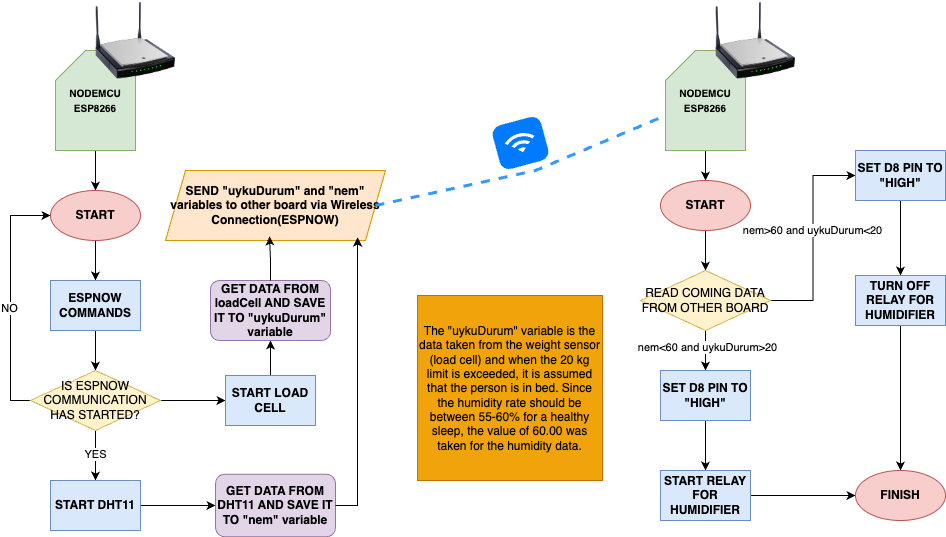

The diagram above was exported from draw.io. Its source (the exported page's mxGraphModel, read from the mxfile embedded in the PNG):
<mxGraphModel dx="1026" dy="637" grid="1" gridSize="10" guides="1" tooltips="1" connect="1" arrows="1" fold="1" page="1" pageScale="1" pageWidth="1169" pageHeight="1654" math="0" shadow="0">
  <root>
    <mxCell id="0" />
    <mxCell id="1" parent="0" />
    <mxCell id="6YHmX5O3YM0qiXuwHhL1-9" style="edgeStyle=orthogonalEdgeStyle;rounded=0;orthogonalLoop=1;jettySize=auto;html=1;exitX=0.5;exitY=1;exitDx=0;exitDy=0;exitPerimeter=0;entryX=0.5;entryY=0;entryDx=0;entryDy=0;" edge="1" parent="1" source="6YHmX5O3YM0qiXuwHhL1-1" target="6YHmX5O3YM0qiXuwHhL1-2">
      <mxGeometry relative="1" as="geometry" />
    </mxCell>
    <mxCell id="6YHmX5O3YM0qiXuwHhL1-1" value="&lt;font size=&quot;1&quot;&gt;&lt;b&gt;NODEMCU&lt;/b&gt;&lt;/font&gt;&lt;div&gt;&lt;font size=&quot;1&quot;&gt;&lt;b&gt;ESP8266&lt;/b&gt;&lt;/font&gt;&lt;/div&gt;" style="shape=card;whiteSpace=wrap;html=1;fillColor=#d5e8d4;strokeColor=#82b366;" vertex="1" parent="1">
      <mxGeometry x="130" y="80" width="80" height="100" as="geometry" />
    </mxCell>
    <mxCell id="6YHmX5O3YM0qiXuwHhL1-10" style="edgeStyle=orthogonalEdgeStyle;rounded=0;orthogonalLoop=1;jettySize=auto;html=1;exitX=0.5;exitY=1;exitDx=0;exitDy=0;entryX=0.5;entryY=0;entryDx=0;entryDy=0;" edge="1" parent="1" source="6YHmX5O3YM0qiXuwHhL1-2" target="6YHmX5O3YM0qiXuwHhL1-3">
      <mxGeometry relative="1" as="geometry" />
    </mxCell>
    <mxCell id="6YHmX5O3YM0qiXuwHhL1-2" value="&lt;b&gt;START&lt;/b&gt;" style="ellipse;whiteSpace=wrap;html=1;fillColor=#f8cecc;strokeColor=#b85450;" vertex="1" parent="1">
      <mxGeometry x="125" y="220" width="90" height="50" as="geometry" />
    </mxCell>
    <mxCell id="6YHmX5O3YM0qiXuwHhL1-11" style="edgeStyle=orthogonalEdgeStyle;rounded=0;orthogonalLoop=1;jettySize=auto;html=1;exitX=0.5;exitY=1;exitDx=0;exitDy=0;entryX=0.5;entryY=0;entryDx=0;entryDy=0;" edge="1" parent="1" source="6YHmX5O3YM0qiXuwHhL1-3" target="6YHmX5O3YM0qiXuwHhL1-4">
      <mxGeometry relative="1" as="geometry" />
    </mxCell>
    <mxCell id="6YHmX5O3YM0qiXuwHhL1-3" value="&lt;b&gt;ESPNOW COMMANDS&lt;/b&gt;" style="rounded=0;whiteSpace=wrap;html=1;fillColor=#dae8fc;strokeColor=#6c8ebf;" vertex="1" parent="1">
      <mxGeometry x="125" y="310" width="90" height="50" as="geometry" />
    </mxCell>
    <mxCell id="6YHmX5O3YM0qiXuwHhL1-6" style="edgeStyle=orthogonalEdgeStyle;rounded=0;orthogonalLoop=1;jettySize=auto;html=1;exitX=0;exitY=0.5;exitDx=0;exitDy=0;entryX=0;entryY=0.5;entryDx=0;entryDy=0;" edge="1" parent="1" source="6YHmX5O3YM0qiXuwHhL1-4" target="6YHmX5O3YM0qiXuwHhL1-2">
      <mxGeometry relative="1" as="geometry" />
    </mxCell>
    <mxCell id="6YHmX5O3YM0qiXuwHhL1-8" value="NO" style="edgeLabel;html=1;align=center;verticalAlign=middle;resizable=0;points=[];" vertex="1" connectable="0" parent="6YHmX5O3YM0qiXuwHhL1-6">
      <mxGeometry x="-0.0776" y="2" relative="1" as="geometry">
        <mxPoint as="offset" />
      </mxGeometry>
    </mxCell>
    <mxCell id="6YHmX5O3YM0qiXuwHhL1-13" style="edgeStyle=orthogonalEdgeStyle;rounded=0;orthogonalLoop=1;jettySize=auto;html=1;exitX=0.5;exitY=1;exitDx=0;exitDy=0;entryX=0.5;entryY=0;entryDx=0;entryDy=0;" edge="1" parent="1" source="6YHmX5O3YM0qiXuwHhL1-4" target="6YHmX5O3YM0qiXuwHhL1-12">
      <mxGeometry relative="1" as="geometry" />
    </mxCell>
    <mxCell id="6YHmX5O3YM0qiXuwHhL1-14" value="YES" style="edgeLabel;html=1;align=center;verticalAlign=middle;resizable=0;points=[];" vertex="1" connectable="0" parent="6YHmX5O3YM0qiXuwHhL1-13">
      <mxGeometry x="-0.08" y="-1" relative="1" as="geometry">
        <mxPoint as="offset" />
      </mxGeometry>
    </mxCell>
    <mxCell id="6YHmX5O3YM0qiXuwHhL1-16" style="edgeStyle=orthogonalEdgeStyle;rounded=0;orthogonalLoop=1;jettySize=auto;html=1;exitX=1;exitY=0.5;exitDx=0;exitDy=0;entryX=0;entryY=0.5;entryDx=0;entryDy=0;" edge="1" parent="1" source="6YHmX5O3YM0qiXuwHhL1-4" target="6YHmX5O3YM0qiXuwHhL1-15">
      <mxGeometry relative="1" as="geometry" />
    </mxCell>
    <mxCell id="6YHmX5O3YM0qiXuwHhL1-4" value="IS ESPNOW COMMUNICATION HAS STARTED?" style="rhombus;whiteSpace=wrap;html=1;fillColor=#fff2cc;strokeColor=#d6b656;" vertex="1" parent="1">
      <mxGeometry x="105" y="400" width="130" height="60" as="geometry" />
    </mxCell>
    <mxCell id="6YHmX5O3YM0qiXuwHhL1-18" style="edgeStyle=orthogonalEdgeStyle;rounded=0;orthogonalLoop=1;jettySize=auto;html=1;exitX=1;exitY=0.5;exitDx=0;exitDy=0;entryX=0;entryY=0.5;entryDx=0;entryDy=0;" edge="1" parent="1" source="6YHmX5O3YM0qiXuwHhL1-12" target="6YHmX5O3YM0qiXuwHhL1-17">
      <mxGeometry relative="1" as="geometry" />
    </mxCell>
    <mxCell id="6YHmX5O3YM0qiXuwHhL1-12" value="&lt;b&gt;START DHT11&lt;/b&gt;" style="rounded=0;whiteSpace=wrap;html=1;fillColor=#dae8fc;strokeColor=#6c8ebf;" vertex="1" parent="1">
      <mxGeometry x="125" y="510" width="90" height="50" as="geometry" />
    </mxCell>
    <mxCell id="6YHmX5O3YM0qiXuwHhL1-20" style="edgeStyle=orthogonalEdgeStyle;rounded=0;orthogonalLoop=1;jettySize=auto;html=1;exitX=0.5;exitY=0;exitDx=0;exitDy=0;entryX=0.5;entryY=1;entryDx=0;entryDy=0;" edge="1" parent="1" source="6YHmX5O3YM0qiXuwHhL1-15" target="6YHmX5O3YM0qiXuwHhL1-19">
      <mxGeometry relative="1" as="geometry" />
    </mxCell>
    <mxCell id="6YHmX5O3YM0qiXuwHhL1-15" value="&lt;b&gt;START LOAD CELL&lt;/b&gt;" style="rounded=0;whiteSpace=wrap;html=1;fillColor=#dae8fc;strokeColor=#6c8ebf;" vertex="1" parent="1">
      <mxGeometry x="300" y="405" width="90" height="50" as="geometry" />
    </mxCell>
    <mxCell id="6YHmX5O3YM0qiXuwHhL1-17" value="&lt;b&gt;GET DATA FROM DHT11 AND SAVE IT TO &quot;nem&quot; variable&lt;/b&gt;" style="rounded=1;whiteSpace=wrap;html=1;fillColor=#e1d5e7;strokeColor=#9673a6;" vertex="1" parent="1">
      <mxGeometry x="290" y="503.75" width="120" height="62.5" as="geometry" />
    </mxCell>
    <mxCell id="6YHmX5O3YM0qiXuwHhL1-19" value="&lt;b&gt;GET DATA FROM loadCell AND SAVE IT TO &quot;uykuDurum&quot; variable&lt;/b&gt;" style="rounded=1;whiteSpace=wrap;html=1;fillColor=#e1d5e7;strokeColor=#9673a6;" vertex="1" parent="1">
      <mxGeometry x="285" y="310" width="120" height="60" as="geometry" />
    </mxCell>
    <mxCell id="6YHmX5O3YM0qiXuwHhL1-21" value="&lt;b&gt;SEND &quot;uykuDurum&quot; and &quot;nem&quot; variables to other board via Wireless Connection(ESPNOW)&lt;/b&gt;" style="shape=parallelogram;perimeter=parallelogramPerimeter;whiteSpace=wrap;html=1;fixedSize=1;fillColor=#ffe6cc;strokeColor=#d79b00;" vertex="1" parent="1">
      <mxGeometry x="240" y="200" width="220" height="70" as="geometry" />
    </mxCell>
    <mxCell id="6YHmX5O3YM0qiXuwHhL1-22" style="edgeStyle=orthogonalEdgeStyle;rounded=0;orthogonalLoop=1;jettySize=auto;html=1;exitX=0.5;exitY=0;exitDx=0;exitDy=0;entryX=0.473;entryY=0.943;entryDx=0;entryDy=0;entryPerimeter=0;" edge="1" parent="1" source="6YHmX5O3YM0qiXuwHhL1-19" target="6YHmX5O3YM0qiXuwHhL1-21">
      <mxGeometry relative="1" as="geometry" />
    </mxCell>
    <mxCell id="6YHmX5O3YM0qiXuwHhL1-23" style="edgeStyle=orthogonalEdgeStyle;rounded=0;orthogonalLoop=1;jettySize=auto;html=1;exitX=1;exitY=0.5;exitDx=0;exitDy=0;entryX=0.873;entryY=0.957;entryDx=0;entryDy=0;entryPerimeter=0;" edge="1" parent="1" source="6YHmX5O3YM0qiXuwHhL1-17" target="6YHmX5O3YM0qiXuwHhL1-21">
      <mxGeometry relative="1" as="geometry">
        <Array as="points">
          <mxPoint x="432" y="535" />
        </Array>
      </mxGeometry>
    </mxCell>
    <mxCell id="6YHmX5O3YM0qiXuwHhL1-30" style="edgeStyle=orthogonalEdgeStyle;rounded=0;orthogonalLoop=1;jettySize=auto;html=1;exitX=0.5;exitY=1;exitDx=0;exitDy=0;exitPerimeter=0;entryX=0.5;entryY=0;entryDx=0;entryDy=0;" edge="1" parent="1" source="6YHmX5O3YM0qiXuwHhL1-24" target="6YHmX5O3YM0qiXuwHhL1-29">
      <mxGeometry relative="1" as="geometry" />
    </mxCell>
    <mxCell id="6YHmX5O3YM0qiXuwHhL1-24" value="&lt;font size=&quot;1&quot;&gt;&lt;b&gt;NODEMCU&lt;/b&gt;&lt;/font&gt;&lt;div&gt;&lt;font size=&quot;1&quot;&gt;&lt;b&gt;ESP8266&lt;/b&gt;&lt;/font&gt;&lt;/div&gt;" style="shape=card;whiteSpace=wrap;html=1;fillColor=#d5e8d4;strokeColor=#82b366;" vertex="1" parent="1">
      <mxGeometry x="740" y="80" width="80" height="100" as="geometry" />
    </mxCell>
    <mxCell id="6YHmX5O3YM0qiXuwHhL1-25" value="" style="image;html=1;image=img/lib/clip_art/networking/Wireless_Router_N_128x128.png" vertex="1" parent="1">
      <mxGeometry x="170" y="30" width="80" height="80" as="geometry" />
    </mxCell>
    <mxCell id="6YHmX5O3YM0qiXuwHhL1-26" value="" style="image;html=1;image=img/lib/clip_art/networking/Wireless_Router_N_128x128.png" vertex="1" parent="1">
      <mxGeometry x="790" y="30" width="80" height="80" as="geometry" />
    </mxCell>
    <mxCell id="6YHmX5O3YM0qiXuwHhL1-27" value="" style="html=1;strokeWidth=1;shadow=0;dashed=0;shape=mxgraph.ios7.misc.wifi;fillColor=#007AFF;strokeColor=none;buttonText=;strokeColor2=#222222;fontColor=#222222;fontSize=8;verticalLabelPosition=bottom;verticalAlign=top;align=center;sketch=0;rotation=-15;" vertex="1" parent="1">
      <mxGeometry x="570" y="150" width="50" height="45" as="geometry" />
    </mxCell>
    <mxCell id="6YHmX5O3YM0qiXuwHhL1-28" value="" style="endArrow=none;dashed=1;html=1;rounded=0;exitX=1;exitY=0.5;exitDx=0;exitDy=0;entryX=0;entryY=0;entryDx=0;entryDy=65;entryPerimeter=0;strokeWidth=3;strokeColor=#3399FF;" edge="1" parent="1" source="6YHmX5O3YM0qiXuwHhL1-21" target="6YHmX5O3YM0qiXuwHhL1-24">
      <mxGeometry width="50" height="50" relative="1" as="geometry">
        <mxPoint x="500" y="340" as="sourcePoint" />
        <mxPoint x="550" y="290" as="targetPoint" />
        <Array as="points">
          <mxPoint x="610" y="200" />
        </Array>
      </mxGeometry>
    </mxCell>
    <mxCell id="6YHmX5O3YM0qiXuwHhL1-34" style="edgeStyle=orthogonalEdgeStyle;rounded=0;orthogonalLoop=1;jettySize=auto;html=1;exitX=0.5;exitY=1;exitDx=0;exitDy=0;" edge="1" parent="1" source="6YHmX5O3YM0qiXuwHhL1-29" target="6YHmX5O3YM0qiXuwHhL1-31">
      <mxGeometry relative="1" as="geometry" />
    </mxCell>
    <mxCell id="6YHmX5O3YM0qiXuwHhL1-29" value="&lt;b&gt;START&lt;/b&gt;" style="ellipse;whiteSpace=wrap;html=1;fillColor=#f8cecc;strokeColor=#b85450;" vertex="1" parent="1">
      <mxGeometry x="735" y="210" width="90" height="50" as="geometry" />
    </mxCell>
    <mxCell id="6YHmX5O3YM0qiXuwHhL1-35" style="edgeStyle=orthogonalEdgeStyle;rounded=0;orthogonalLoop=1;jettySize=auto;html=1;exitX=0.5;exitY=1;exitDx=0;exitDy=0;entryX=0.5;entryY=0;entryDx=0;entryDy=0;" edge="1" parent="1" source="6YHmX5O3YM0qiXuwHhL1-31" target="6YHmX5O3YM0qiXuwHhL1-32">
      <mxGeometry relative="1" as="geometry" />
    </mxCell>
    <mxCell id="6YHmX5O3YM0qiXuwHhL1-36" value="nem&amp;lt;60 and uykuDurum&amp;gt;20" style="edgeLabel;html=1;align=center;verticalAlign=middle;resizable=0;points=[];" vertex="1" connectable="0" parent="6YHmX5O3YM0qiXuwHhL1-35">
      <mxGeometry x="-0.225" y="1" relative="1" as="geometry">
        <mxPoint as="offset" />
      </mxGeometry>
    </mxCell>
    <mxCell id="6YHmX5O3YM0qiXuwHhL1-39" style="edgeStyle=orthogonalEdgeStyle;rounded=0;orthogonalLoop=1;jettySize=auto;html=1;exitX=1;exitY=0.5;exitDx=0;exitDy=0;entryX=0;entryY=0.5;entryDx=0;entryDy=0;" edge="1" parent="1" source="6YHmX5O3YM0qiXuwHhL1-31" target="6YHmX5O3YM0qiXuwHhL1-38">
      <mxGeometry relative="1" as="geometry" />
    </mxCell>
    <mxCell id="6YHmX5O3YM0qiXuwHhL1-40" value="nem&amp;gt;60 and uykuDurum&amp;lt;20" style="edgeLabel;html=1;align=center;verticalAlign=middle;resizable=0;points=[];" vertex="1" connectable="0" parent="6YHmX5O3YM0qiXuwHhL1-39">
      <mxGeometry x="0.0762" y="2" relative="1" as="geometry">
        <mxPoint x="1" as="offset" />
      </mxGeometry>
    </mxCell>
    <mxCell id="6YHmX5O3YM0qiXuwHhL1-31" value="READ COMING DATA FROM OTHER BOARD" style="rhombus;whiteSpace=wrap;html=1;fillColor=#fff2cc;strokeColor=#d6b656;" vertex="1" parent="1">
      <mxGeometry x="715" y="300" width="130" height="60" as="geometry" />
    </mxCell>
    <mxCell id="6YHmX5O3YM0qiXuwHhL1-37" style="edgeStyle=orthogonalEdgeStyle;rounded=0;orthogonalLoop=1;jettySize=auto;html=1;exitX=0.5;exitY=1;exitDx=0;exitDy=0;entryX=0.5;entryY=0;entryDx=0;entryDy=0;" edge="1" parent="1" source="6YHmX5O3YM0qiXuwHhL1-32" target="6YHmX5O3YM0qiXuwHhL1-33">
      <mxGeometry relative="1" as="geometry" />
    </mxCell>
    <mxCell id="6YHmX5O3YM0qiXuwHhL1-32" value="&lt;b&gt;SET D8 PIN TO &quot;HIGH&quot;&lt;/b&gt;" style="rounded=0;whiteSpace=wrap;html=1;fillColor=#dae8fc;strokeColor=#6c8ebf;" vertex="1" parent="1">
      <mxGeometry x="735" y="400" width="90" height="50" as="geometry" />
    </mxCell>
    <mxCell id="6YHmX5O3YM0qiXuwHhL1-45" style="edgeStyle=orthogonalEdgeStyle;rounded=0;orthogonalLoop=1;jettySize=auto;html=1;exitX=1;exitY=0.5;exitDx=0;exitDy=0;entryX=0;entryY=0.5;entryDx=0;entryDy=0;" edge="1" parent="1" source="6YHmX5O3YM0qiXuwHhL1-33" target="6YHmX5O3YM0qiXuwHhL1-43">
      <mxGeometry relative="1" as="geometry" />
    </mxCell>
    <mxCell id="6YHmX5O3YM0qiXuwHhL1-33" value="&lt;b&gt;START RELAY FOR HUMIDIFIER&lt;/b&gt;" style="rounded=0;whiteSpace=wrap;html=1;fillColor=#dae8fc;strokeColor=#6c8ebf;" vertex="1" parent="1">
      <mxGeometry x="735" y="500" width="90" height="50" as="geometry" />
    </mxCell>
    <mxCell id="6YHmX5O3YM0qiXuwHhL1-42" style="edgeStyle=orthogonalEdgeStyle;rounded=0;orthogonalLoop=1;jettySize=auto;html=1;exitX=0.5;exitY=1;exitDx=0;exitDy=0;entryX=0.5;entryY=0;entryDx=0;entryDy=0;" edge="1" parent="1" source="6YHmX5O3YM0qiXuwHhL1-38" target="6YHmX5O3YM0qiXuwHhL1-41">
      <mxGeometry relative="1" as="geometry" />
    </mxCell>
    <mxCell id="6YHmX5O3YM0qiXuwHhL1-38" value="&lt;b&gt;SET D8 PIN TO &quot;HIGH&quot;&lt;/b&gt;" style="rounded=0;whiteSpace=wrap;html=1;fillColor=#dae8fc;strokeColor=#6c8ebf;" vertex="1" parent="1">
      <mxGeometry x="930" y="180" width="90" height="50" as="geometry" />
    </mxCell>
    <mxCell id="6YHmX5O3YM0qiXuwHhL1-44" style="edgeStyle=orthogonalEdgeStyle;rounded=0;orthogonalLoop=1;jettySize=auto;html=1;exitX=0.5;exitY=1;exitDx=0;exitDy=0;entryX=0.5;entryY=0;entryDx=0;entryDy=0;" edge="1" parent="1" source="6YHmX5O3YM0qiXuwHhL1-41" target="6YHmX5O3YM0qiXuwHhL1-43">
      <mxGeometry relative="1" as="geometry" />
    </mxCell>
    <mxCell id="6YHmX5O3YM0qiXuwHhL1-41" value="&lt;b&gt;TURN OFF RELAY FOR HUMIDIFIER&lt;/b&gt;" style="rounded=0;whiteSpace=wrap;html=1;fillColor=#dae8fc;strokeColor=#6c8ebf;" vertex="1" parent="1">
      <mxGeometry x="930" y="305" width="90" height="50" as="geometry" />
    </mxCell>
    <mxCell id="6YHmX5O3YM0qiXuwHhL1-43" value="&lt;b&gt;FINISH&lt;/b&gt;" style="ellipse;whiteSpace=wrap;html=1;fillColor=#f8cecc;strokeColor=#b85450;" vertex="1" parent="1">
      <mxGeometry x="930" y="500" width="90" height="50" as="geometry" />
    </mxCell>
    <mxCell id="6YHmX5O3YM0qiXuwHhL1-46" value="The &quot;uykuDurum&quot; variable is the data taken from the weight sensor (load cell) and when the 20 kg limit is exceeded, it is assumed that the person is in bed. Since the humidity rate should be between 55-60% for a healthy sleep, the value of 60.00 was taken for the humidity data." style="whiteSpace=wrap;html=1;aspect=fixed;fillColor=#f0a30a;fontColor=#000000;strokeColor=#BD7000;" vertex="1" parent="1">
      <mxGeometry x="492" y="325" width="185" height="185" as="geometry" />
    </mxCell>
  </root>
</mxGraphModel>